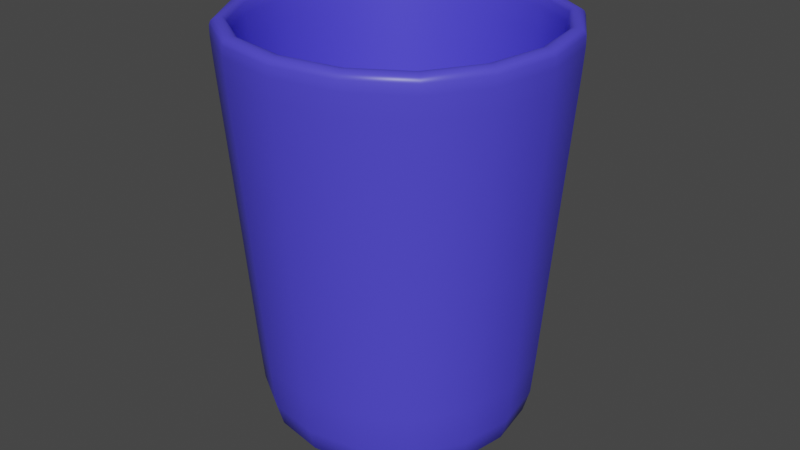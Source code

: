 # Source: bin.blend  (saved by Blender 2.91.10; exported with 4.5.12 LTS)
import bpy
from mathutils import Matrix  # noqa: F401  (used for matrix-valued properties, if any)

bpy.ops.wm.read_factory_settings(use_empty=True)
scene = bpy.context.scene
scene.name = 'Scene'

# ---- collections
col_collection = bpy.data.collections.new('Collection'); scene.collection.children.link(col_collection)

# ---- materials (node trees are filled in below, after node groups)
mat_material = bpy.data.materials.new('Material')
mat_material.alpha_threshold = 0.0
mat_material.use_transparent_shadow = False
mat_material.line_color = (0.0, 0.0, 0.0, 1.0)

# ---- material node trees
mat_material.use_nodes = True; mat_material.node_tree.nodes.clear()
_N = mat_material.node_tree.nodes; _L = mat_material.node_tree.links
n0 = _N.new('ShaderNodeOutputMaterial'); n0.name = 'Material Output'; n0.location = (300, 300)
n1 = _N.new('ShaderNodeBsdfPrincipled'); n1.name = 'Principled BSDF'; n1.location = (10, 300)
n1.distribution = 'GGX'
n1.subsurface_method = 'BURLEY'
n1.inputs[0].default_value = (0.08051, 0.06667, 0.8, 1.0)
n1.inputs[2].default_value = 0.4
n1.inputs[3].default_value = 1.45
n1.inputs[27].default_value = (0.0, 0.0, 0.0, 1.0)
n1.inputs[28].default_value = 1.0
_L.new(n1.outputs[0], n0.inputs[0])
n0.is_active_output = True

# ---- world
world_world = bpy.data.worlds.new('World'); scene.world = world_world
world_world.use_nodes = True; world_world.node_tree.nodes.clear()
_N = world_world.node_tree.nodes; _L = world_world.node_tree.links
n0 = _N.new('ShaderNodeOutputWorld'); n0.name = 'World Output'; n0.location = (300, 300)
n1 = _N.new('ShaderNodeBackground'); n1.name = 'Background'; n1.location = (10, 300)
n1.inputs[0].default_value = (0.05088, 0.05088, 0.05088, 1.0)
_L.new(n1.outputs[0], n0.inputs[0])
n0.is_active_output = True
world_world.color = (0.05088, 0.05088, 0.05088)
world_world.use_sun_shadow = False
world_world.sun_shadow_jitter_overblur = 0.0

# ---- meshes
me_cube = bpy.data.meshes.new('Cube')
me_cube.from_pydata([(1.0, 1.0, 2.342), (0.8105, 0.8105, -0.01382), (1.0, -1.0, 2.342), (0.8105, -0.8105, -0.01382), (-1.0, 1.0, 2.342), (-0.8105, 0.8105, -0.01382), (-1.0, -1.0, 2.342), (-0.8105, -0.8105, -0.01382), (0.8105, 0.8105, 0.133), (-0.8105, -0.8105, 0.133), (0.8105, -0.8105, 0.133), (-0.8105, 0.8105, 0.133), (-0.9928, -0.9928, 2.258), (0.9928, 0.9928, 2.258), (0.9928, -0.9928, 2.258), (-0.9928, 0.9928, 2.258)], [], [(5, 11, 8, 1), (14, 2, 6, 12), (12, 6, 4, 15), (5, 1, 3, 7), (13, 0, 2, 14), (15, 4, 0, 13), (1, 8, 10, 3), (7, 9, 11, 5), (3, 10, 9, 7), (11, 15, 13, 8), (8, 13, 14, 10), (9, 12, 15, 11), (10, 14, 12, 9)])
me_cube.polygons.foreach_set('use_smooth', [True] * 13)
_uv = me_cube.uv_layers.new(name='UVMap')
_uv.uv.foreach_set('vector', [0.375, 0.25, 0.3976, 0.25, 0.3976, 0.5, 0.375, 0.5, 0.6164, 0.75, 0.625, 0.75, 0.625, 1.0, 0.6164, 1.0, 0.6164, 0.0, 0.625, 0.0, 0.625, 0.25, 0.6164, 0.25, 0.125, 0.5, 0.375, 0.5, 0.375, 0.75, 0.125, 0.75, 0.6164, 0.5, 0.625, 0.5, 0.625, 0.75, 0.6164, 0.75, 0.6164, 0.25, 0.625, 0.25, 0.625, 0.5, 0.6164, 0.5, 0.375, 0.5, 0.3976, 0.5, 0.3976, 0.75, 0.375, 0.75, 0.375, 0.0, 0.3976, 0.0, 0.3976, 0.25, 0.375, 0.25, 0.375, 0.75, 0.3976, 0.75, 0.3976, 1.0, 0.375, 1.0, 0.3976, 0.25, 0.6164, 0.25, 0.6164, 0.5, 0.3976, 0.5, 0.3976, 0.5, 0.6164, 0.5, 0.6164, 0.75, 0.3976, 0.75, 0.3976, 0.0, 0.6164, 0.0, 0.6164, 0.25, 0.3976, 0.25, 0.3976, 0.75, 0.6164, 0.75, 0.6164, 1.0, 0.3976, 1.0])
me_cube.materials.append(mat_material)
me_cube.use_remesh_preserve_volume = False
me_cube.use_remesh_preserve_attributes = False
me_cube.use_mirror_vertex_groups = False
me_cube.update()

# ---- objects
ob_cube = bpy.data.objects.new('Cube', me_cube)

# ---- transforms, parenting, visibility, modifiers, constraints
ob_cube.location = (0.0, 0.0, 0.0)
ob_cube.lock_rotations_4d = False
ob_cube.empty_display_type = 'ARROWS'
ob_cube.lineart.crease_threshold = 0.0
_m = ob_cube.modifiers.new('Solidify', 'SOLIDIFY')
_m.thickness = 0.15
_m = ob_cube.modifiers.new('Subdivision', 'SUBSURF')
_m.uv_smooth = 'PRESERVE_CORNERS'
_m.levels = 2

# ---- collection membership
col_collection.objects.link(ob_cube)

# ---- scene / render settings (as saved in the file)
scene.frame_start = 1; scene.frame_end = 250; scene.frame_set(1)
scene.render.engine = 'BLENDER_EEVEE_NEXT'
scene.cycles.use_denoising = False
scene.cycles.samples = 128
scene.cycles.sampling_pattern = 'TABULATED_SOBOL'
scene.cycles.use_adaptive_sampling = False
scene.cycles.use_light_tree = False
scene.view_settings.view_transform = 'Filmic'
bpy.context.view_layer.update()

# ---- added for rendering (the .blend has no active camera and no usable light): camera, sun
cam_auto = bpy.data.cameras.new('AutoCamera')
cam_auto.lens = 50.0
cam_auto.sensor_width = 36.0
cam_auto.clip_end = 1000.0
ob_auto_camera = bpy.data.objects.new('AutoCamera', cam_auto)
scene.collection.objects.link(ob_auto_camera)
ob_auto_camera.location = (3.4164, -4.09968, 3.90617)
ob_auto_camera.rotation_euler = (1.09748, -7.21219e-08, 0.694738)
scene.camera = ob_auto_camera
light_auto_sun = bpy.data.lights.new('AutoSun', 'SUN')
light_auto_sun.energy = 3.0
light_auto_sun.angle = 0.0523599
ob_auto_sun = bpy.data.objects.new('AutoSun', light_auto_sun)
scene.collection.objects.link(ob_auto_sun)
ob_auto_sun.rotation_euler = (0.872665, 0.174533, 0.523599)
bpy.context.view_layer.update()
